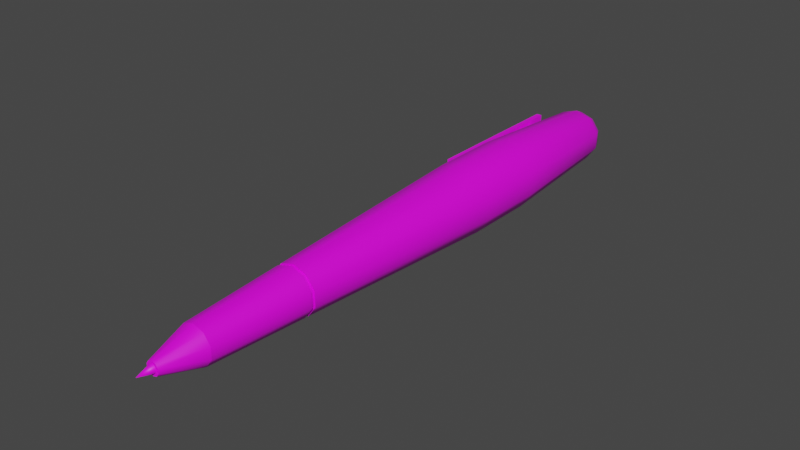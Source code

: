# Source: FancyPen.blend  (saved by Blender 2.80.75; exported with 4.5.12 LTS)
import bpy
from mathutils import Matrix  # noqa: F401  (used for matrix-valued properties, if any)

bpy.ops.wm.read_factory_settings(use_empty=True)
scene = bpy.context.scene
scene.name = 'Scene'

# ---- collections
col_collection = bpy.data.collections.new('Collection'); scene.collection.children.link(col_collection)

# ---- images (referenced by path relative to the original .blend; pixels are not part of the script)
import os
ASSET_DIR = os.environ.get("B2B_ASSET_DIR", "")  # directory of the original .blend (textures are referenced by path, not embedded)
HERE = os.path.dirname(os.path.abspath(__file__))  # packed textures are extracted next to this script under _unpacked/

def load_image(name, relpath, width, height, colorspace="sRGB"):
    """Load a texture the original file referenced (path relative to the .blend, or extracted next to this script)."""
    p = next((c for c in (os.path.join(HERE, relpath), os.path.join(ASSET_DIR, relpath)) if relpath and os.path.exists(c)), "")
    if p:
        img = bpy.data.images.load(p, check_existing=True)
        img.name = name
    else:  # same state as the original file: an image datablock whose file is absent (Cycles renders it pink)
        img = bpy.data.images.new(name, width, height)
        img.source = "FILE"
        img.filepath = "//" + (relpath or name)
    img.colorspace_settings.name = colorspace
    return img
img_fancypentexture_png = load_image('FancyPenTexture.png', 'FancyPenTexture.png', 1024, 1024, 'sRGB')

# ---- materials (node trees are filled in below, after node groups)
mat_fancypenmaterial = bpy.data.materials.new('FancyPenMaterial')
mat_fancypenmaterial.use_transparent_shadow = False

# ---- node groups
ng_auto_smooth = bpy.data.node_groups.new('Auto Smooth', 'GeometryNodeTree')
_s = ng_auto_smooth.interface.new_socket(name='Geometry', in_out='OUTPUT', socket_type='NodeSocketGeometry')
_s = ng_auto_smooth.interface.new_socket(name='Geometry', in_out='INPUT', socket_type='NodeSocketGeometry')
_s = ng_auto_smooth.interface.new_socket(name='Angle', in_out='INPUT', socket_type='NodeSocketFloat')
_s.subtype = 'ANGLE'
_s.min_value = 0.0
_s.max_value = 3.142
ng_auto_smooth.is_modifier = True
_N = ng_auto_smooth.nodes; _L = ng_auto_smooth.links
n0 = _N.new('NodeGroupOutput'); n0.name = 'Group Output'; n0.location = (480, -100)
n1 = _N.new('NodeGroupInput'); n1.name = 'Group Input'; n1.location = (-420, -300)
n2 = _N.new('NodeGroupInput'); n2.name = 'Group Input.001'; n2.location = (-60, -100)
n3 = _N.new('GeometryNodeSetShadeSmooth'); n3.name = 'Set Shade Smooth'; n3.location = (120, -100)
n3.domain = 'EDGE'
n4 = _N.new('GeometryNodeSetShadeSmooth'); n4.name = 'Set Shade Smooth.001'; n4.location = (300, -100)
n5 = _N.new('GeometryNodeInputMeshEdgeAngle'); n5.name = 'Edge Angle'; n5.location = (-420, -220)
n6 = _N.new('GeometryNodeInputEdgeSmooth'); n6.name = 'Is Edge Smooth'; n6.location = (-60, -160)
n7 = _N.new('GeometryNodeInputShadeSmooth'); n7.name = 'Is Face Smooth'; n7.location = (-240, -340)
n8 = _N.new('FunctionNodeBooleanMath'); n8.name = 'Boolean Math'; n8.location = (-60, -220)
n9 = _N.new('FunctionNodeCompare'); n9.name = 'Compare'; n9.location = (-240, -180)
n9.operation = 'LESS_EQUAL'
_L.new(n5.outputs[0], n9.inputs[0])
_L.new(n4.outputs[0], n0.inputs[0])
_L.new(n1.outputs[1], n9.inputs[1])
_L.new(n9.outputs[0], n8.inputs[0])
_L.new(n7.outputs[0], n8.inputs[1])
_L.new(n2.outputs[0], n3.inputs[0])
_L.new(n6.outputs[0], n3.inputs[1])
_L.new(n3.outputs[0], n4.inputs[0])
_L.new(n8.outputs[0], n3.inputs[2])
n0.is_active_output = True

# ---- material node trees
mat_fancypenmaterial.use_nodes = True; mat_fancypenmaterial.node_tree.nodes.clear()
_N = mat_fancypenmaterial.node_tree.nodes; _L = mat_fancypenmaterial.node_tree.links
n0 = _N.new('ShaderNodeOutputMaterial'); n0.name = 'Material Output'; n0.location = (300, 300)
n1 = _N.new('ShaderNodeBsdfPrincipled'); n1.name = 'Principled BSDF'; n1.location = (10, 300)
n1.distribution = 'GGX'
n1.subsurface_method = 'BURLEY'
n1.inputs[3].default_value = 1.45
n1.inputs[27].default_value = (0.0, 0.0, 0.0, 1.0)
n1.inputs[28].default_value = 1.0
n2 = _N.new('ShaderNodeTexImage'); n2.name = 'Image Texture'; n2.location = (-367, 234)
n2.image = img_fancypentexture_png
_L.new(n1.outputs[0], n0.inputs[0])
_L.new(n2.outputs[0], n1.inputs[0])
n0.is_active_output = True

# ---- world
world_world = bpy.data.worlds.new('World'); scene.world = world_world
world_world.use_nodes = True; world_world.node_tree.nodes.clear()
_N = world_world.node_tree.nodes; _L = world_world.node_tree.links
n0 = _N.new('ShaderNodeOutputWorld'); n0.name = 'World Output'; n0.location = (300, 300)
n1 = _N.new('ShaderNodeBackground'); n1.name = 'Background'; n1.location = (10, 300)
n1.inputs[0].default_value = (0.05088, 0.05088, 0.05088, 1.0)
_L.new(n1.outputs[0], n0.inputs[0])
n0.is_active_output = True
world_world.color = (0.05088, 0.05088, 0.05088)
world_world.use_sun_shadow = False
world_world.sun_shadow_jitter_overblur = 0.0

# ---- meshes
me_cylinder = bpy.data.meshes.new('Cylinder')
me_cylinder.from_pydata([(1.776e-15, 1.0, 1.0), (1.776e-15, -1.0, 1.0), (0.5878, 1.0, 0.809), (0.5878, -1.0, 0.809), (0.9511, 1.0, 0.309), (0.9511, -1.0, 0.309), (0.9511, 1.0, -0.309), (0.9511, -1.0, -0.309), (0.5878, 1.0, -0.809), (0.5878, -1.0, -0.809), (-8.742e-08, 1.0, -1.0), (-8.742e-08, -1.0, -1.0), (-0.5878, 1.0, -0.809), (-0.5878, -1.0, -0.809), (-0.9511, 1.0, -0.309), (-0.9511, -1.0, -0.309), (-0.9511, 1.0, 0.309), (-0.9511, -1.0, 0.309), (-0.5878, 1.0, 0.809), (-0.5878, -1.0, 0.809), (1.389e-08, 4.693, 0.767), (0.4508, 4.693, 0.6205), (0.7295, 4.693, 0.237), (0.7295, 4.693, -0.237), (0.4508, 4.693, -0.6205), (-5.317e-08, 4.693, -0.767), (-0.4508, 4.693, -0.6205), (-0.7295, 4.693, -0.237), (-0.7295, 4.693, 0.237), (-0.4508, 4.693, 0.6205), (2.866e-08, -10.12, 0.5192), (0.3052, -10.12, 0.42), (0.4938, -10.12, 0.1604), (0.4938, -10.12, -0.1604), (0.3052, -10.12, -0.42), (-1.673e-08, -10.12, -0.5192), (-0.3052, -10.12, -0.42), (-0.4938, -10.12, -0.1604), (-0.4938, -10.12, 0.1604), (-0.3052, -10.12, 0.42), (4.656e-08, -11.24, 0.1869), (0.1098, -11.24, 0.1512), (0.1777, -11.24, 0.05775), (0.1777, -11.24, -0.05775), (0.1098, -11.24, -0.1512), (3.022e-08, -11.24, -0.1869), (-0.1098, -11.24, -0.1512), (-0.1777, -11.24, -0.05775), (-0.1777, -11.24, 0.05775), (-0.1098, -11.24, 0.1512), (5.12e-08, -11.24, 0.1203), (0.07072, -11.24, 0.09734), (0.1144, -11.24, 0.03718), (0.1144, -11.24, -0.03718), (0.07072, -11.24, -0.09734), (4.069e-08, -11.24, -0.1203), (-0.07072, -11.24, -0.09734), (-0.1144, -11.24, -0.03718), (-0.1144, -11.24, 0.03718), (-0.07072, -11.24, 0.09734), (5.513e-08, -11.67, -4.426e-07), (1.977e-08, -7.291, 0.6684), (0.3929, -7.291, 0.5407), (0.6357, -7.291, 0.2065), (0.6357, -7.291, -0.2065), (-0.3929, -7.291, 0.5407), (-0.6357, -7.291, 0.2065), (-0.6357, -7.291, -0.2065), (-0.3929, -7.291, -0.5407), (-3.867e-08, -7.291, -0.6684), (0.3929, -7.291, -0.5407), (0.3959, -7.195, 0.5449), (0.6406, -7.195, -0.2081), (1.946e-08, -7.195, 0.6736), (0.6406, -7.195, 0.2081), (-0.3959, -7.195, 0.5449), (-0.6406, -7.195, 0.2081), (-0.6406, -7.195, -0.2081), (-0.3959, -7.195, -0.5449), (-3.943e-08, -7.195, -0.6736), (0.3959, -7.195, -0.5449), (2.124e-08, -7.291, 0.6264), (0.3682, -7.291, 0.5068), (0.5958, -7.291, 0.1936), (0.5958, -7.291, -0.1936), (-0.3682, -7.291, 0.5068), (-0.5958, -7.291, 0.1936), (-0.5958, -7.291, -0.1936), (-0.3682, -7.291, -0.5068), (-3.352e-08, -7.291, -0.6264), (0.3682, -7.291, -0.5068), (0.3711, -7.195, 0.5107), (0.6004, -7.195, -0.1951), (2.095e-08, -7.195, 0.6313), (0.6004, -7.195, 0.1951), (-0.3711, -7.195, 0.5107), (-0.6004, -7.195, 0.1951), (-0.6004, -7.195, -0.1951), (-0.3711, -7.195, -0.5107), (-3.424e-08, -7.195, -0.6313), (0.3711, -7.195, -0.5107), (1.794e-08, 5.0, 0.625), (0.3673, 5.0, 0.5056), (0.5944, 5.0, 0.1931), (0.5944, 5.0, -0.1931), (0.3673, 5.0, -0.5056), (-3.67e-08, 5.0, -0.625), (-0.3673, 5.0, -0.5056), (-0.5944, 5.0, -0.1931), (-0.5944, 5.0, 0.1931), (-0.3673, 5.0, 0.5056), (2.85e-08, 5.261, 0.3475), (0.2043, 5.261, 0.2812), (0.3305, 5.261, 0.1074), (0.3305, 5.261, -0.1074), (0.2043, 5.261, -0.2812), (-1.887e-09, 5.261, -0.3475), (-0.2043, 5.261, -0.2812), (-0.3305, 5.261, -0.1074), (-0.3305, 5.261, 0.1074), (-0.2043, 5.261, 0.2812), (-1.256, 3.504, -0.1288), (-1.256, 3.504, 0.1288), (-1.256, 3.762, -0.1288), (-1.256, 3.762, 0.1288), (-0.6169, 3.504, -0.1288), (-0.6169, 3.504, 0.1288), (-0.6169, 3.762, -0.1288), (-0.6169, 3.762, 0.1288), (-1.256, 3.948, -0.1288), (-1.256, 3.948, 0.1288), (-1.256, 4.205, -0.1288), (-1.256, 4.205, 0.1288), (-0.6169, 3.948, -0.1288), (-0.6169, 3.948, 0.1288), (-0.6169, 4.205, -0.1288), (-0.6169, 4.205, 0.1288), (-1.256, 0.2844, -0.2926), (-1.256, 0.2844, 0.2926), (-1.256, 4.751, -0.2926), (-1.256, 4.751, 0.2926), (-1.409, 0.2844, -0.2926), (-1.409, 0.2844, 0.2926), (-1.409, 4.751, -0.2926), (-1.409, 4.751, 0.2926)], [], [(0, 1, 3, 2), (2, 3, 5, 4), (4, 5, 7, 6), (6, 7, 9, 8), (8, 9, 11, 10), (10, 11, 13, 12), (12, 13, 15, 14), (14, 15, 17, 16), (62, 61, 30, 31), (16, 17, 19, 18), (18, 19, 1, 0), (16, 18, 29, 28), (25, 26, 107, 106), (14, 16, 28, 27), (12, 14, 27, 26), (10, 12, 26, 25), (8, 10, 25, 24), (6, 8, 24, 23), (0, 2, 21, 20), (4, 6, 23, 22), (2, 4, 22, 21), (18, 0, 20, 29), (34, 33, 43, 44), (64, 63, 32, 33), (63, 62, 31, 32), (61, 65, 39, 30), (65, 66, 38, 39), (66, 67, 37, 38), (67, 68, 36, 37), (68, 69, 35, 36), (69, 70, 34, 35), (70, 64, 33, 34), (41, 40, 50, 51), (31, 30, 40, 41), (38, 37, 47, 48), (35, 34, 44, 45), (32, 31, 41, 42), (39, 38, 48, 49), (36, 35, 45, 46), (33, 32, 42, 43), (30, 39, 49, 40), (37, 36, 46, 47), (58, 57, 60), (48, 47, 57, 58), (45, 44, 54, 55), (42, 41, 51, 52), (49, 48, 58, 59), (46, 45, 55, 56), (43, 42, 52, 53), (40, 49, 59, 50), (47, 46, 56, 57), (44, 43, 53, 54), (55, 54, 60), (52, 51, 60), (59, 58, 60), (56, 55, 60), (53, 52, 60), (50, 59, 60), (57, 56, 60), (54, 53, 60), (51, 50, 60), (65, 61, 81, 85), (79, 80, 100, 99), (71, 73, 93, 91), (66, 65, 85, 86), (78, 79, 99, 98), (67, 66, 86, 87), (77, 78, 98, 97), (68, 67, 87, 88), (76, 77, 97, 96), (69, 68, 88, 89), (3, 1, 73, 71), (7, 5, 74, 72), (5, 3, 71, 74), (1, 19, 75, 73), (19, 17, 76, 75), (17, 15, 77, 76), (15, 13, 78, 77), (13, 11, 79, 78), (11, 9, 80, 79), (9, 7, 72, 80), (100, 92, 84, 90), (99, 100, 90, 89), (98, 99, 89, 88), (97, 98, 88, 87), (96, 97, 87, 86), (95, 96, 86, 85), (93, 95, 85, 81), (94, 91, 82, 83), (92, 94, 83, 84), (91, 93, 81, 82), (72, 74, 94, 92), (80, 72, 92, 100), (62, 63, 83, 82), (74, 71, 91, 94), (64, 70, 90, 84), (63, 64, 84, 83), (73, 75, 95, 93), (70, 69, 89, 90), (61, 62, 82, 81), (75, 76, 96, 95), (106, 107, 117, 116), (22, 23, 104, 103), (29, 20, 101, 110), (26, 27, 108, 107), (23, 24, 105, 104), (20, 21, 102, 101), (27, 28, 109, 108), (24, 25, 106, 105), (21, 22, 103, 102), (28, 29, 110, 109), (111, 112, 113, 114, 115, 116, 117, 118, 119, 120), (103, 104, 114, 113), (110, 101, 111, 120), (107, 108, 118, 117), (104, 105, 115, 114), (101, 102, 112, 111), (108, 109, 119, 118), (105, 106, 116, 115), (102, 103, 113, 112), (109, 110, 120, 119), (121, 122, 124, 123), (123, 124, 128, 127), (127, 128, 126, 125), (125, 126, 122, 121), (123, 127, 125, 121), (128, 124, 122, 126), (129, 130, 132, 131), (131, 132, 136, 135), (135, 136, 134, 133), (133, 134, 130, 129), (131, 135, 133, 129), (136, 132, 130, 134), (137, 139, 140, 138), (141, 142, 144, 143), (138, 140, 144, 142), (139, 137, 141, 143), (140, 139, 143, 144), (137, 138, 142, 141)])
me_cylinder.polygons.foreach_set('use_smooth', [True] * 139)
_k = set([(30, 31), (30, 39), (31, 32), (32, 33), (33, 34), (34, 35), (35, 36), (36, 37), (37, 38), (38, 39), (50, 51), (50, 59), (51, 52), (52, 53), (53, 54), (54, 55), (55, 56), (56, 57), (57, 58), (58, 59), (61, 62), (61, 65), (62, 63), (63, 64), (64, 70), (65, 66), (66, 67), (67, 68), (68, 69), (69, 70), (71, 73), (71, 74), (72, 74), (72, 80), (73, 75), (75, 76), (76, 77), (77, 78), (78, 79), (79, 80), (81, 82), (81, 85), (82, 83), (83, 84), (84, 90), (85, 86), (86, 87), (87, 88), (88, 89), (89, 90), (91, 93), (91, 94), (92, 94), (92, 100), (93, 95), (95, 96), (96, 97), (97, 98), (98, 99), (99, 100)])
me_cylinder.attributes.new('sharp_edge', 'BOOLEAN', 'EDGE').data.foreach_set('value', [ (min(e.vertices), max(e.vertices)) in _k for e in me_cylinder.edges])
_uv = me_cylinder.uv_layers.new(name='UVMap')
_uv.uv.foreach_set('vector', [0.2532, 0.2702, 0.2186, 0.2701, 0.218, 0.2568, 0.2537, 0.2568, 0.2537, 0.2568, 0.218, 0.2568, 0.2171, 0.2439, 0.2543, 0.243, 0.2539, 0.3752, 0.2163, 0.3746, 0.2173, 0.3608, 0.2533, 0.3614, 0.2533, 0.3614, 0.2173, 0.3608, 0.2181, 0.3475, 0.2529, 0.348, 0.2529, 0.348, 0.2181, 0.3475, 0.2186, 0.3344, 0.2526, 0.3349, 0.2526, 0.3349, 0.2186, 0.3344, 0.219, 0.3215, 0.2525, 0.322, 0.2525, 0.322, 0.219, 0.3215, 0.2191, 0.3088, 0.2525, 0.3091, 0.2525, 0.3091, 0.2191, 0.3088, 0.2191, 0.296, 0.2527, 0.2963, 0.2615, 0.2473, 0.2609, 0.267, 0.1422, 0.2717, 0.1418, 0.253, 0.2527, 0.2963, 0.2191, 0.296, 0.2189, 0.2831, 0.2529, 0.2833, 0.2529, 0.2833, 0.2189, 0.2831, 0.2186, 0.2701, 0.2532, 0.2702, 0.2527, 0.2963, 0.2529, 0.2833, 0.3183, 0.2881, 0.318, 0.2987, 0.7575, 0.7507, 0.7761, 0.7602, 0.768, 0.7728, 0.7563, 0.7663, 0.2525, 0.3091, 0.2527, 0.2963, 0.318, 0.2987, 0.3179, 0.3092, 0.2525, 0.322, 0.2525, 0.3091, 0.3179, 0.3092, 0.318, 0.3198, 0.2526, 0.3349, 0.2525, 0.322, 0.318, 0.3198, 0.3184, 0.3303, 0.2529, 0.348, 0.2526, 0.3349, 0.3184, 0.3303, 0.319, 0.3409, 0.2533, 0.3614, 0.2529, 0.348, 0.319, 0.3409, 0.3199, 0.3515, 0.2532, 0.2702, 0.2537, 0.2568, 0.3199, 0.267, 0.319, 0.2776, 0.2539, 0.3752, 0.2533, 0.3614, 0.3199, 0.3515, 0.3212, 0.362, 0.2537, 0.2568, 0.2543, 0.243, 0.3212, 0.2565, 0.3199, 0.267, 0.2529, 0.2833, 0.2532, 0.2702, 0.319, 0.2776, 0.3183, 0.2881, 0.735, 0.7515, 0.7439, 0.7412, 0.7681, 0.7794, 0.7653, 0.7821, 0.2611, 0.4097, 0.2645, 0.4326, 0.14, 0.4197, 0.1409, 0.4025, 0.2648, 0.2266, 0.2615, 0.2473, 0.1418, 0.253, 0.1411, 0.2343, 0.2609, 0.267, 0.2609, 0.287, 0.1425, 0.2903, 0.1422, 0.2717, 0.2609, 0.287, 0.2611, 0.3072, 0.1427, 0.3089, 0.1425, 0.2903, 0.2611, 0.3072, 0.2611, 0.3274, 0.1427, 0.3276, 0.1427, 0.3089, 0.2611, 0.3274, 0.261, 0.3476, 0.1425, 0.3463, 0.1427, 0.3276, 0.261, 0.3476, 0.2608, 0.3679, 0.1421, 0.365, 0.1425, 0.3463, 0.2608, 0.3679, 0.2606, 0.3885, 0.1416, 0.3837, 0.1421, 0.365, 0.2606, 0.3885, 0.2611, 0.4097, 0.1409, 0.4025, 0.1416, 0.3837, 0.7673, 0.8113, 0.7644, 0.8078, 0.7665, 0.8058, 0.7689, 0.8085, 0.7394, 0.8484, 0.7313, 0.8366, 0.7644, 0.8078, 0.7673, 0.8113, 0.722, 0.8082, 0.7214, 0.7929, 0.761, 0.7944, 0.7613, 0.7991, 0.7281, 0.7639, 0.735, 0.7515, 0.7653, 0.7821, 0.7631, 0.7857, 0.7486, 0.8571, 0.7394, 0.8484, 0.7673, 0.8113, 0.7715, 0.8137, 0.7254, 0.823, 0.722, 0.8082, 0.7613, 0.7991, 0.7624, 0.8036, 0.7235, 0.778, 0.7281, 0.7639, 0.7631, 0.7857, 0.7616, 0.7899, 0.7439, 0.7412, 0.7542, 0.7333, 0.7719, 0.7778, 0.7681, 0.7794, 0.7313, 0.8366, 0.7254, 0.823, 0.7624, 0.8036, 0.7644, 0.8078, 0.7214, 0.7929, 0.7235, 0.778, 0.7616, 0.7899, 0.761, 0.7944, 0.6332, 0.0923, 0.6367, 0.08656, 0.663, 0.1156, 0.7613, 0.7991, 0.761, 0.7944, 0.7636, 0.7947, 0.7638, 0.7986, 0.7631, 0.7857, 0.7653, 0.7821, 0.7669, 0.7842, 0.7652, 0.7872, 0.7715, 0.8137, 0.7673, 0.8113, 0.7689, 0.8085, 0.7719, 0.81, 0.7624, 0.8036, 0.7613, 0.7991, 0.7638, 0.7986, 0.7648, 0.8024, 0.7616, 0.7899, 0.7631, 0.7857, 0.7652, 0.7872, 0.764, 0.7908, 0.7681, 0.7794, 0.7719, 0.7778, 0.7719, 0.7809, 0.7692, 0.7819, 0.7644, 0.8078, 0.7624, 0.8036, 0.7648, 0.8024, 0.7665, 0.8058, 0.761, 0.7944, 0.7616, 0.7899, 0.764, 0.7908, 0.7636, 0.7947, 0.7653, 0.7821, 0.7681, 0.7794, 0.7692, 0.7819, 0.7669, 0.7842, 0.646, 0.07765, 0.6514, 0.07473, 0.663, 0.1156, 0.6278, 0.1199, 0.6277, 0.1127, 0.663, 0.1156, 0.6304, 0.09868, 0.6332, 0.0923, 0.663, 0.1156, 0.641, 0.08163, 0.646, 0.07765, 0.663, 0.1156, 0.6571, 0.07294, 0.663, 0.07233, 0.663, 0.1156, 0.6286, 0.1055, 0.6304, 0.09868, 0.663, 0.1156, 0.6367, 0.08656, 0.641, 0.08163, 0.663, 0.1156, 0.6514, 0.07473, 0.6571, 0.07294, 0.663, 0.1156, 0.6277, 0.1127, 0.6286, 0.1055, 0.663, 0.1156, 0.2609, 0.287, 0.2609, 0.267, 0.2626, 0.2671, 0.2627, 0.287, 0.122, 0.3249, 0.1211, 0.3328, 0.1205, 0.3326, 0.1213, 0.3249, 0.1198, 0.2771, 0.1212, 0.2852, 0.1205, 0.2853, 0.1191, 0.2774, 0.2611, 0.3072, 0.2609, 0.287, 0.2627, 0.287, 0.2628, 0.3072, 0.1224, 0.317, 0.122, 0.3249, 0.1213, 0.3249, 0.1218, 0.317, 0.2611, 0.3274, 0.2611, 0.3072, 0.2628, 0.3072, 0.2629, 0.3274, 0.1226, 0.3091, 0.1224, 0.317, 0.1218, 0.317, 0.1219, 0.3091, 0.261, 0.3476, 0.2611, 0.3274, 0.2629, 0.3274, 0.2628, 0.3476, 0.1225, 0.3011, 0.1226, 0.3091, 0.1219, 0.3091, 0.1218, 0.3012, 0.2608, 0.3679, 0.261, 0.3476, 0.2628, 0.3476, 0.2626, 0.368, 0.218, 0.2568, 0.2186, 0.2701, 0.1212, 0.2852, 0.1198, 0.2771, 0.2173, 0.3608, 0.2163, 0.3746, 0.117, 0.3478, 0.1197, 0.3404, 0.2171, 0.2439, 0.218, 0.2568, 0.1198, 0.2771, 0.1168, 0.2689, 0.2186, 0.2701, 0.2189, 0.2831, 0.122, 0.2932, 0.1212, 0.2852, 0.2189, 0.2831, 0.2191, 0.296, 0.1225, 0.3011, 0.122, 0.2932, 0.2191, 0.296, 0.2191, 0.3088, 0.1226, 0.3091, 0.1225, 0.3011, 0.2191, 0.3088, 0.219, 0.3215, 0.1224, 0.317, 0.1226, 0.3091, 0.219, 0.3215, 0.2186, 0.3344, 0.122, 0.3249, 0.1224, 0.317, 0.2186, 0.3344, 0.2181, 0.3475, 0.1211, 0.3328, 0.122, 0.3249, 0.2181, 0.3475, 0.2173, 0.3608, 0.1197, 0.3404, 0.1211, 0.3328, 0.8217, 0.111, 0.8336, 0.09497, 0.8368, 0.0986, 0.8249, 0.1145, 0.8101, 0.1275, 0.8217, 0.111, 0.8249, 0.1145, 0.8135, 0.1309, 0.799, 0.1444, 0.8101, 0.1275, 0.8135, 0.1309, 0.8025, 0.1476, 0.7884, 0.1617, 0.799, 0.1444, 0.8025, 0.1476, 0.7919, 0.1648, 0.7782, 0.1795, 0.7884, 0.1617, 0.7919, 0.1648, 0.7817, 0.1824, 0.7684, 0.1976, 0.7782, 0.1795, 0.7817, 0.1824, 0.7721, 0.2004, 0.7591, 0.2161, 0.7684, 0.1976, 0.7721, 0.2004, 0.7629, 0.2188, 0.742, 0.2541, 0.7503, 0.2349, 0.7541, 0.2375, 0.7459, 0.2565, 0.8336, 0.09497, 0.846, 0.07941, 0.849, 0.08316, 0.8368, 0.0986, 0.7503, 0.2349, 0.7591, 0.2161, 0.7629, 0.2188, 0.7541, 0.2375, 0.1197, 0.3404, 0.117, 0.3478, 0.1165, 0.3473, 0.1191, 0.3401, 0.1211, 0.3328, 0.1197, 0.3404, 0.1191, 0.3401, 0.1205, 0.3326, 0.2615, 0.2473, 0.2648, 0.2266, 0.2664, 0.2277, 0.2631, 0.2475, 0.1168, 0.2689, 0.1198, 0.2771, 0.1191, 0.2774, 0.1162, 0.2696, 0.2611, 0.4097, 0.2606, 0.3885, 0.2624, 0.3885, 0.263, 0.4095, 0.2645, 0.4326, 0.2611, 0.4097, 0.263, 0.4095, 0.2664, 0.4313, 0.1212, 0.2852, 0.122, 0.2932, 0.1213, 0.2932, 0.1205, 0.2853, 0.2606, 0.3885, 0.2608, 0.3679, 0.2626, 0.368, 0.2624, 0.3885, 0.2609, 0.267, 0.2615, 0.2473, 0.2631, 0.2475, 0.2626, 0.2671, 0.122, 0.2932, 0.1225, 0.3011, 0.1218, 0.3012, 0.1213, 0.2932, 0.7563, 0.7663, 0.768, 0.7728, 0.7606, 0.7835, 0.755, 0.7802, 0.7164, 0.7889, 0.724, 0.7697, 0.7337, 0.7786, 0.7283, 0.7937, 0.7758, 0.8282, 0.756, 0.8385, 0.754, 0.8216, 0.7668, 0.8156, 0.7761, 0.7602, 0.7875, 0.7812, 0.7749, 0.7863, 0.768, 0.7728, 0.724, 0.7697, 0.7382, 0.7549, 0.7437, 0.7686, 0.7337, 0.7786, 0.756, 0.8385, 0.7345, 0.8344, 0.7401, 0.8179, 0.754, 0.8216, 0.7875, 0.7812, 0.7875, 0.8067, 0.7745, 0.8023, 0.7749, 0.7863, 0.7382, 0.7549, 0.7575, 0.7507, 0.7563, 0.7663, 0.7437, 0.7686, 0.7345, 0.8344, 0.7166, 0.818, 0.7281, 0.8047, 0.7401, 0.8179, 0.7875, 0.8067, 0.7758, 0.8282, 0.7668, 0.8156, 0.7745, 0.8023, 0.753, 0.8064, 0.7465, 0.8037, 0.7426, 0.7957, 0.7439, 0.7867, 0.7487, 0.7812, 0.755, 0.7802, 0.7606, 0.7835, 0.7635, 0.7903, 0.7632, 0.798, 0.7593, 0.804, 0.7283, 0.7937, 0.7337, 0.7786, 0.7439, 0.7867, 0.7426, 0.7957, 0.7668, 0.8156, 0.754, 0.8216, 0.753, 0.8064, 0.7593, 0.804, 0.768, 0.7728, 0.7749, 0.7863, 0.7635, 0.7903, 0.7606, 0.7835, 0.7337, 0.7786, 0.7437, 0.7686, 0.7487, 0.7812, 0.7439, 0.7867, 0.754, 0.8216, 0.7401, 0.8179, 0.7465, 0.8037, 0.753, 0.8064, 0.7749, 0.7863, 0.7745, 0.8023, 0.7632, 0.798, 0.7635, 0.7903, 0.7437, 0.7686, 0.7563, 0.7663, 0.755, 0.7802, 0.7487, 0.7812, 0.7401, 0.8179, 0.7281, 0.8047, 0.7426, 0.7957, 0.7465, 0.8037, 0.7745, 0.8023, 0.7668, 0.8156, 0.7593, 0.804, 0.7632, 0.798, 0.7347, 0.6484, 0.7797, 0.6484, 0.7797, 0.6934, 0.7347, 0.6934, 0.7347, 0.6934, 0.7797, 0.6934, 0.7797, 0.7384, 0.7347, 0.7384, 0.7347, 0.7384, 0.7797, 0.7384, 0.7797, 0.7833, 0.7347, 0.7833, 0.7347, 0.7833, 0.7797, 0.7833, 0.7797, 0.8283, 0.7347, 0.8283, 0.6897, 0.7384, 0.7347, 0.7384, 0.7347, 0.7833, 0.6897, 0.7833, 0.7797, 0.7384, 0.8246, 0.7384, 0.8246, 0.7833, 0.7797, 0.7833, 0.7347, 0.6484, 0.7797, 0.6484, 0.7797, 0.6934, 0.7347, 0.6934, 0.7347, 0.6934, 0.7797, 0.6934, 0.7797, 0.7384, 0.7347, 0.7384, 0.7347, 0.7384, 0.7797, 0.7384, 0.7797, 0.7833, 0.7347, 0.7833, 0.7347, 0.7833, 0.7797, 0.7833, 0.7797, 0.8283, 0.7347, 0.8283, 0.6897, 0.7384, 0.7347, 0.7384, 0.7347, 0.7833, 0.6897, 0.7833, 0.7797, 0.7384, 0.8246, 0.7384, 0.8246, 0.7833, 0.7797, 0.7833, 0.7347, 0.6484, 0.7347, 0.6934, 0.7797, 0.6934, 0.7797, 0.6484, 0.7347, 0.6484, 0.7797, 0.6484, 0.7797, 0.6934, 0.7347, 0.6934, 0.7797, 0.6484, 0.7797, 0.6934, 0.7797, 0.6934, 0.7797, 0.6484, 0.7347, 0.6934, 0.7347, 0.6484, 0.7347, 0.6484, 0.7347, 0.6934, 0.7797, 0.6934, 0.7347, 0.6934, 0.7347, 0.6934, 0.7797, 0.6934, 0.7347, 0.6484, 0.7797, 0.6484, 0.7797, 0.6484, 0.7347, 0.6484])
me_cylinder.materials.append(mat_fancypenmaterial)
me_cylinder.use_remesh_preserve_volume = False
me_cylinder.use_remesh_preserve_attributes = False
me_cylinder.use_mirror_vertex_groups = False
me_cylinder.update()

# ---- objects
ob_cylinder = bpy.data.objects.new('Cylinder', me_cylinder)

# ---- transforms, parenting, visibility, modifiers, constraints
ob_cylinder.location = (0.0, 0.0, 0.0)
ob_cylinder.lineart.crease_threshold = 0.0
_m = ob_cylinder.modifiers.new('Auto Smooth', 'NODES')
_m.node_group = ng_auto_smooth
_gi = [s.identifier for s in ng_auto_smooth.interface.items_tree if s.item_type == 'SOCKET' and s.in_out == 'INPUT']
_m[_gi[1]] = 1.047  # Angle

# ---- collection membership
col_collection.objects.link(ob_cylinder)

# ---- scene / render settings (as saved in the file)
scene.frame_start = 1; scene.frame_end = 250; scene.frame_set(0)
scene.render.engine = 'BLENDER_EEVEE_NEXT'
scene.cycles.use_denoising = False
scene.cycles.samples = 128
scene.cycles.sampling_pattern = 'TABULATED_SOBOL'
scene.cycles.use_adaptive_sampling = False
scene.cycles.use_light_tree = False
scene.view_settings.view_transform = 'Filmic'
bpy.context.view_layer.update()

# ---- added for rendering (the .blend has no active camera and no usable light): camera, sun
cam_auto = bpy.data.cameras.new('AutoCamera')
cam_auto.lens = 50.0
cam_auto.sensor_width = 36.0
cam_auto.clip_end = 1000.0
ob_auto_camera = bpy.data.objects.new('AutoCamera', cam_auto)
scene.collection.objects.link(ob_auto_camera)
ob_auto_camera.location = (15.6911, -22.3065, 12.7362)
ob_auto_camera.rotation_euler = (1.09748, -7.21219e-08, 0.694738)
scene.camera = ob_auto_camera
light_auto_sun = bpy.data.lights.new('AutoSun', 'SUN')
light_auto_sun.energy = 3.0
light_auto_sun.angle = 0.0523599
ob_auto_sun = bpy.data.objects.new('AutoSun', light_auto_sun)
scene.collection.objects.link(ob_auto_sun)
ob_auto_sun.rotation_euler = (0.872665, 0.174533, 0.523599)
bpy.context.view_layer.update()
